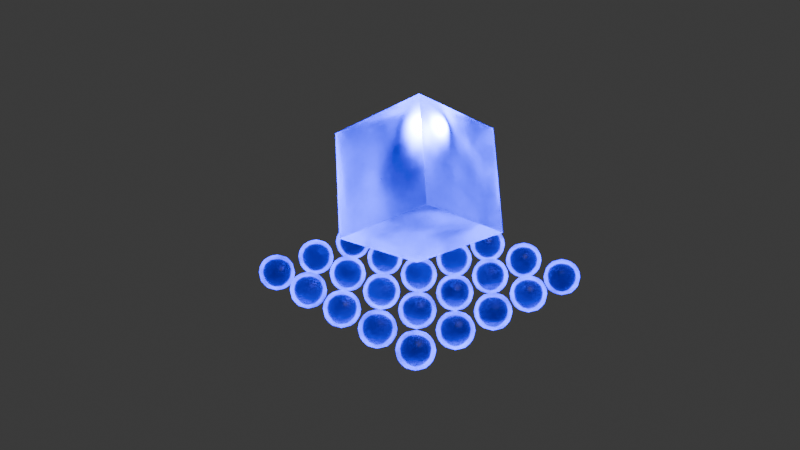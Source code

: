 # Source: icon.blend  (saved by Blender 4.1.24; exported with 4.5.12 LTS)
import bpy
from mathutils import Matrix  # noqa: F401  (used for matrix-valued properties, if any)

bpy.ops.wm.read_factory_settings(use_empty=True)
scene = bpy.context.scene
scene.name = 'Scene'

# ---- collections
col_collection = bpy.data.collections.new('Collection'); scene.collection.children.link(col_collection)

# ---- materials (node trees are filled in below, after node groups)
mat_material = bpy.data.materials.new('Material')
mat_material.alpha_threshold = 0.0
mat_material.use_transparent_shadow = False
mat_material.roughness = 0.5
mat_material.line_color = (0.0, 0.0, 0.0, 1.0)
mat_material_001 = bpy.data.materials.new('Material.001')
mat_material_001.alpha_threshold = 0.0
mat_material_001.use_transparency_overlap = False
mat_material_001.show_transparent_back = False
mat_material_001.use_backface_culling = True
mat_material_001.use_transparent_shadow = False
mat_material_001.roughness = 0.5
mat_material_001.line_color = (0.0, 0.0, 0.0, 1.0)

# ---- material node trees
mat_material.use_nodes = True; mat_material.node_tree.nodes.clear()
_N = mat_material.node_tree.nodes; _L = mat_material.node_tree.links
n0 = _N.new('ShaderNodeOutputMaterial'); n0.name = 'Material Output'; n0.location = (300, 300)
n1 = _N.new('ShaderNodeBsdfPrincipled'); n1.name = 'Principled BSDF'; n1.location = (-294, 333)
n1.inputs[0].default_value = (0.04836, 0.003027, 0.8001, 1.0)
n1.inputs[3].default_value = 1.45
n1.inputs[18].default_value = 1.0
n1.inputs[27].default_value = (1.0, 0.4495, 0.1286, 1.0)
n2 = _N.new('ShaderNodeTexNoise'); n2.name = '噪波纹理'; n2.location = (-606, 297)
n2.inputs[2].default_value = 2.4
n2.inputs[4].default_value = 0.45
_L.new(n1.outputs[0], n0.inputs[0])
_L.new(n2.outputs[0], n1.inputs[2])
n0.is_active_output = True
mat_material_001.use_nodes = True; mat_material_001.node_tree.nodes.clear()
_N = mat_material_001.node_tree.nodes; _L = mat_material_001.node_tree.links
n0 = _N.new('ShaderNodeOutputMaterial'); n0.name = 'Material Output'; n0.location = (300, 300)
n1 = _N.new('ShaderNodeBsdfPrincipled'); n1.name = 'Principled BSDF'; n1.location = (236, 260)
n1.inputs[0].default_value = (0.04836, 0.003027, 0.8001, 1.0)
n1.inputs[3].default_value = 1.45
n1.inputs[18].default_value = 1.0
n1.inputs[27].default_value = (0.002967, 0.0, 1.0, 1.0)
n2 = _N.new('ShaderNodeFresnel'); n2.name = '菲涅尔'; n2.location = (-382, 215)
n2.inputs[0].default_value = 0.8
n3 = _N.new('ShaderNodeNewGeometry'); n3.name = '几何数据'; n3.location = (-599, 240)
n4 = _N.new('ShaderNodeMath'); n4.name = '运算'; n4.location = (-203, 59)
n4.operation = 'MULTIPLY'
n4.inputs[1].default_value = 12.7
n5 = _N.new('ShaderNodeTexNoise'); n5.name = '噪波纹理'; n5.location = (-440, 63)
n5.inputs[2].default_value = 2.4
n5.inputs[4].default_value = 0.45
n6 = _N.new('ShaderNodeMath'); n6.name = '运算.001'; n6.location = (-2, -24)
n6.operation = 'MULTIPLY'
_L.new(n2.outputs[0], n4.inputs[0])
_L.new(n1.outputs[0], n0.inputs[0])
_L.new(n3.outputs[1], n2.inputs[1])
_L.new(n5.outputs[0], n6.inputs[0])
_L.new(n6.outputs[0], n1.inputs[28])
_L.new(n4.outputs[0], n6.inputs[1])
_L.new(n5.outputs[0], n1.inputs[2])
n0.is_active_output = True

# ---- world
world_world = bpy.data.worlds.new('World'); scene.world = world_world
world_world.use_nodes = True; world_world.node_tree.nodes.clear()
_N = world_world.node_tree.nodes; _L = world_world.node_tree.links
n0 = _N.new('ShaderNodeOutputWorld'); n0.name = 'World Output'; n0.location = (300, 300)
n1 = _N.new('ShaderNodeBackground'); n1.name = 'Background'; n1.location = (10, 300)
n1.inputs[0].default_value = (0.05088, 0.05088, 0.05088, 1.0)
_L.new(n1.outputs[0], n0.inputs[0])
n0.is_active_output = True
world_world.color = (0.05088, 0.05088, 0.05088)
world_world.use_sun_shadow = False
world_world.sun_shadow_jitter_overblur = 0.0

# ---- cameras
cam_camera = bpy.data.cameras.new('Camera')
cam_camera.clip_end = 100.0
cam_camera.ortho_scale = 7.314

# ---- lights
light_light = bpy.data.lights.new('Light', 'POINT')
light_light.transmission_factor = 0.0
light_light.energy = 1000.0
light_light.shadow_soft_size = 0.1
light_light.shadow_maximum_resolution = 0.006
light_light.use_absolute_resolution = True
light_x = bpy.data.lights.new('点光', 'POINT')
light_x.color = (0.01245, 0.0, 1.0)
light_x.transmission_factor = 0.0
light_x.energy = 2682.0
light_x.shadow_maximum_resolution = 0.006
light_x.use_absolute_resolution = True

# ---- meshes
me_cube = bpy.data.meshes.new('Cube')
me_cube.from_pydata([(1.0, 1.0, 1.0), (1.0, 1.0, -1.0), (1.0, -1.0, 1.0), (1.0, -1.0, -1.0), (-1.0, 1.0, 1.0), (-1.0, 1.0, -1.0), (-1.0, -1.0, 1.0), (-1.0, -1.0, -1.0)], [], [(0, 4, 6, 2), (3, 2, 6, 7), (7, 6, 4, 5), (5, 1, 3, 7), (1, 0, 2, 3), (5, 4, 0, 1)])
_uv = me_cube.uv_layers.new(name='UVMap')
_uv.uv.foreach_set('vector', [0.625, 0.5, 0.875, 0.5, 0.875, 0.75, 0.625, 0.75, 0.375, 0.75, 0.625, 0.75, 0.625, 1.0, 0.375, 1.0, 0.375, 0.0, 0.625, 0.0, 0.625, 0.25, 0.375, 0.25, 0.125, 0.5, 0.375, 0.5, 0.375, 0.75, 0.125, 0.75, 0.375, 0.5, 0.625, 0.5, 0.625, 0.75, 0.375, 0.75, 0.375, 0.25, 0.625, 0.25, 0.625, 0.5, 0.375, 0.5])
me_cube.materials.append(mat_material)
me_cube.use_mirror_vertex_groups = False
me_cube.update()
me_cube_001 = bpy.data.meshes.new('Cube.001')
me_cube_001.from_pydata([(1.0, 1.0, 1.0), (1.0, 1.0, -1.0), (1.0, -1.0, 1.0), (1.0, -1.0, -1.0), (-1.0, 1.0, 1.0), (-1.0, 1.0, -1.0), (-1.0, -1.0, 1.0), (-1.0, -1.0, -1.0)], [], [(0, 4, 6, 2), (3, 2, 6, 7), (7, 6, 4, 5), (5, 1, 3, 7), (1, 0, 2, 3), (5, 4, 0, 1)])
me_cube_001.polygons.foreach_set('use_smooth', [True] * 6)
_uv = me_cube_001.uv_layers.new(name='UVMap')
_uv.uv.foreach_set('vector', [0.625, 0.5, 0.875, 0.5, 0.875, 0.75, 0.625, 0.75, 0.375, 0.75, 0.625, 0.75, 0.625, 1.0, 0.375, 1.0, 0.375, 0.0, 0.625, 0.0, 0.625, 0.25, 0.375, 0.25, 0.125, 0.5, 0.375, 0.5, 0.375, 0.75, 0.125, 0.75, 0.375, 0.5, 0.625, 0.5, 0.625, 0.75, 0.375, 0.75, 0.375, 0.25, 0.625, 0.25, 0.625, 0.5, 0.375, 0.5])
me_cube_001.materials.append(mat_material_001)
me_cube_001.use_mirror_vertex_groups = False
me_cube_001.update()

# ---- objects
ob_cube = bpy.data.objects.new('Cube', me_cube)
ob_light = bpy.data.objects.new('Light', light_light)
ob_camera = bpy.data.objects.new('Camera', cam_camera)
ob_cube_001 = bpy.data.objects.new('Cube.001', me_cube_001)
ob_x = bpy.data.objects.new('点光', light_x)

# ---- transforms, parenting, visibility, modifiers, constraints
ob_cube.location = (-1.58, 1.828, 0.1759)
ob_cube.rotation_euler = (0.7967, 0.758, -0.6761)
ob_cube.scale = (1.175, 1.175, 1.175)
ob_cube.lock_rotations_4d = False
ob_cube.empty_display_type = 'ARROWS'
ob_cube.lineart.crease_threshold = 0.0
ob_light.location = (4.076, 1.005, 5.904)
ob_light.rotation_euler = (0.6503, 0.05522, 1.866)
ob_light.lock_rotations_4d = False
ob_light.empty_display_type = 'ARROWS'
ob_light.color = (0.0, 0.0, 0.0, 0.0)
ob_light.lineart.crease_threshold = 0.0
ob_camera.location = (13.56, -12.8, 9.183)
ob_camera.rotation_euler = (1.128, -1.048e-06, 0.8202)
ob_camera.lock_rotations_4d = False
ob_camera.empty_display_type = 'ARROWS'
ob_camera.color = (0.0, 0.0, 0.0, 0.0)
ob_camera.display_type = 'WIRE'
ob_camera.lineart.crease_threshold = 0.0
ob_cube_001.location = (-4.098, -0.02825, -2.224)
ob_cube_001.scale = (0.4594, 0.4594, 0.4594)
ob_cube_001.lock_rotations_4d = False
ob_cube_001.empty_display_type = 'ARROWS'
ob_cube_001.lineart.crease_threshold = 0.0
_m = ob_cube_001.modifiers.new('阵列', 'ARRAY')
_m.count = 5
_m.relative_offset_displace = (1.2, 0.0, 0.0)
_m = ob_cube_001.modifiers.new('阵列.001', 'ARRAY')
_m.count = 5
_m.relative_offset_displace = (0.0, 1.2, 0.0)
_m = ob_cube_001.modifiers.new('细分', 'SUBSURF')
_m.levels = 3
ob_x.location = (-1.517, 2.156, 1.261)

# ---- collection membership
col_collection.objects.link(ob_cube)
col_collection.objects.link(ob_light)
col_collection.objects.link(ob_camera)
col_collection.objects.link(ob_cube_001)
col_collection.objects.link(ob_x)

# ---- scene / render settings (as saved in the file)
scene.camera = ob_camera
scene.frame_start = 1; scene.frame_end = 250; scene.frame_set(1)
scene.render.engine = 'CYCLES'
scene.cycles.sampling_pattern = 'TABULATED_SOBOL'
scene.eevee.use_gtao = True
scene.eevee.ray_tracing_options.trace_max_roughness = 0.0
scene.eevee.use_raytracing = True
bpy.context.view_layer.update()
